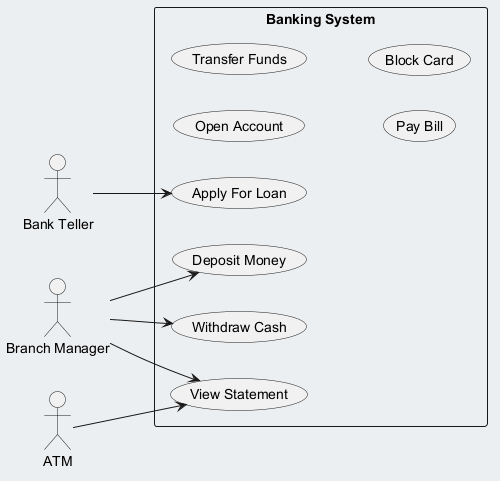

The diagram above was rendered by PlantUML. Its source (embedded in the PNG):
@startuml
skinparam backgroundColor #ECEFF1
skinparam classBackgroundColor #FFFFFF
skinparam classBorderColor #455A64
left to right direction
actor "Bank Teller" as BT
actor "Branch Manager" as BM
actor "ATM" as A
rectangle "Banking System" {
  usecase "Open Account" as UC_OpenAccount
  usecase "Transfer Funds" as UC_TransferFunds
  usecase "Withdraw Cash" as UC_WithdrawCash
  usecase "Apply For Loan" as UC_ApplyForLoan
  usecase "Pay Bill" as UC_PayBill
  usecase "View Statement" as UC_ViewStatement
  usecase "Block Card" as UC_BlockCard
  usecase "Deposit Money" as UC_DepositMoney
}
BT --> UC_ApplyForLoan
BM --> UC_WithdrawCash
BM --> UC_DepositMoney
BM --> UC_ViewStatement
A --> UC_ViewStatement
@enduml